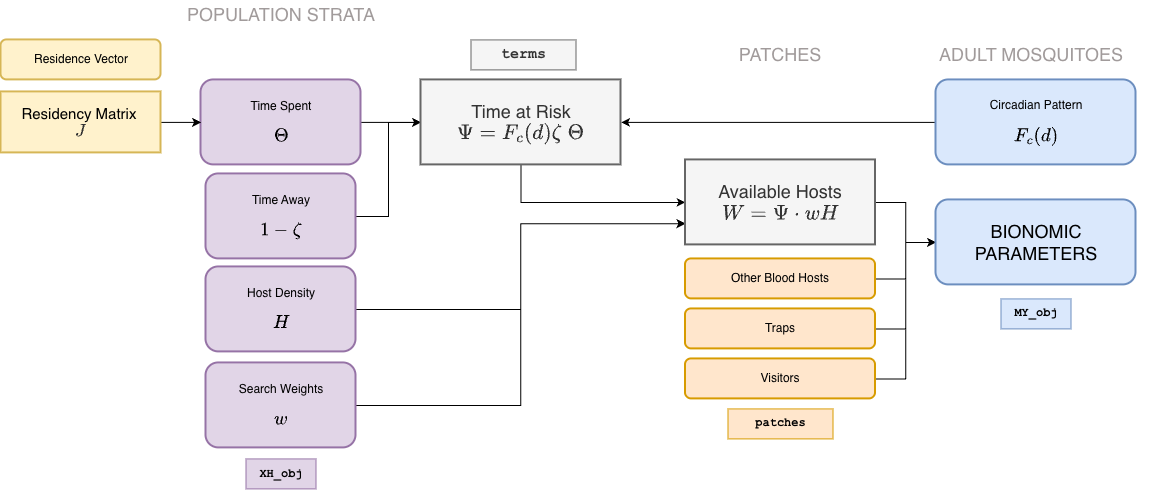

The diagram above was exported from draw.io. Its source (the exported page's mxGraphModel, read from the mxfile embedded in the PNG):
<mxGraphModel dx="2316" dy="764" grid="1" gridSize="10" guides="1" tooltips="1" connect="1" arrows="1" fold="1" page="1" pageScale="1" pageWidth="1100" pageHeight="850" math="1" shadow="0">
  <root>
    <mxCell id="0" />
    <mxCell id="1" parent="0" />
    <mxCell id="DI4s4PUUbUzyrwz3voq1-22" edge="1" parent="1" source="vkyrmcRjF5FlLX1CCAlz-18" style="edgeStyle=orthogonalEdgeStyle;rounded=0;orthogonalLoop=1;jettySize=auto;html=1;exitX=1;exitY=0.5;exitDx=0;exitDy=0;" target="DI4s4PUUbUzyrwz3voq1-9">
      <mxGeometry relative="1" as="geometry" />
    </mxCell>
    <mxCell id="vkyrmcRjF5FlLX1CCAlz-18" parent="1" style="rounded=1;whiteSpace=wrap;html=1;strokeWidth=2;fillColor=#ffe6cc;strokeColor=#d79b00;" value="Other Blood Hosts" vertex="1">
      <mxGeometry height="40" width="190" x="164.5" y="299" as="geometry" />
    </mxCell>
    <mxCell id="DI4s4PUUbUzyrwz3voq1-23" edge="1" parent="1" source="vkyrmcRjF5FlLX1CCAlz-19" style="edgeStyle=orthogonalEdgeStyle;rounded=0;orthogonalLoop=1;jettySize=auto;html=1;exitX=1;exitY=0.5;exitDx=0;exitDy=0;entryX=0;entryY=0.5;entryDx=0;entryDy=0;" target="DI4s4PUUbUzyrwz3voq1-9">
      <mxGeometry relative="1" as="geometry" />
    </mxCell>
    <mxCell id="vkyrmcRjF5FlLX1CCAlz-19" parent="1" style="rounded=1;whiteSpace=wrap;html=1;strokeWidth=2;fillColor=#ffe6cc;strokeColor=#d79b00;" value="Traps" vertex="1">
      <mxGeometry height="40" width="190" x="164.5" y="349" as="geometry" />
    </mxCell>
    <mxCell id="KD7MDYbBeSIHj_iQUamc-2" edge="1" parent="1" source="vkyrmcRjF5FlLX1CCAlz-29" style="edgeStyle=orthogonalEdgeStyle;rounded=0;orthogonalLoop=1;jettySize=auto;html=1;exitX=1;exitY=0.5;exitDx=0;exitDy=0;entryX=0;entryY=0.75;entryDx=0;entryDy=0;" target="yh_OhSMIRYhyejsiTSdc-8">
      <mxGeometry relative="1" as="geometry" />
    </mxCell>
    <mxCell id="vkyrmcRjF5FlLX1CCAlz-29" parent="1" style="rounded=1;whiteSpace=wrap;html=1;strokeWidth=2;fillColor=#e1d5e7;strokeColor=#9673a6;" value="&lt;div&gt;Host Density&lt;/div&gt;&lt;div&gt;&lt;br&gt;&lt;/div&gt;&lt;font style=&quot;font-size: 16px;&quot;&gt;\(H\)&lt;/font&gt;" vertex="1">
      <mxGeometry height="85" width="150" x="-315" y="307" as="geometry" />
    </mxCell>
    <mxCell id="DI4s4PUUbUzyrwz3voq1-1" edge="1" parent="1" source="vkyrmcRjF5FlLX1CCAlz-36" style="edgeStyle=orthogonalEdgeStyle;rounded=0;orthogonalLoop=1;jettySize=auto;html=1;exitX=1;exitY=0.5;exitDx=0;exitDy=0;" target="yh_OhSMIRYhyejsiTSdc-4">
      <mxGeometry relative="1" as="geometry" />
    </mxCell>
    <mxCell id="vkyrmcRjF5FlLX1CCAlz-36" parent="1" style="rounded=1;whiteSpace=wrap;html=1;strokeWidth=2;fillColor=#e1d5e7;strokeColor=#9673a6;" value="&lt;div&gt;Time Spent&lt;/div&gt;&lt;div&gt;&lt;br&gt;&lt;/div&gt;&lt;font style=&quot;font-size: 16px;&quot;&gt;\(\Theta\)&lt;/font&gt;" vertex="1">
      <mxGeometry height="85" width="160" x="-320" y="120" as="geometry" />
    </mxCell>
    <mxCell id="DI4s4PUUbUzyrwz3voq1-24" edge="1" parent="1" source="vkyrmcRjF5FlLX1CCAlz-42" style="edgeStyle=orthogonalEdgeStyle;rounded=0;orthogonalLoop=1;jettySize=auto;html=1;exitX=1;exitY=0.5;exitDx=0;exitDy=0;entryX=0;entryY=0.5;entryDx=0;entryDy=0;" target="DI4s4PUUbUzyrwz3voq1-9">
      <mxGeometry relative="1" as="geometry" />
    </mxCell>
    <mxCell id="vkyrmcRjF5FlLX1CCAlz-42" parent="1" style="rounded=1;whiteSpace=wrap;html=1;strokeWidth=2;fillColor=#ffe6cc;strokeColor=#d79b00;" value="Visitors" vertex="1">
      <mxGeometry height="40" width="190" x="164.5" y="399" as="geometry" />
    </mxCell>
    <mxCell id="KD7MDYbBeSIHj_iQUamc-1" edge="1" parent="1" source="g9eXhxW1yAU5I5-y-hOi-1" style="edgeStyle=orthogonalEdgeStyle;rounded=0;orthogonalLoop=1;jettySize=auto;html=1;exitX=1;exitY=0.5;exitDx=0;exitDy=0;entryX=0;entryY=0.75;entryDx=0;entryDy=0;" target="yh_OhSMIRYhyejsiTSdc-8">
      <mxGeometry relative="1" as="geometry" />
    </mxCell>
    <mxCell id="g9eXhxW1yAU5I5-y-hOi-1" parent="1" style="rounded=1;whiteSpace=wrap;html=1;strokeWidth=2;fillColor=#e1d5e7;strokeColor=#9673a6;" value="&lt;div&gt;Search Weights&lt;/div&gt;&lt;div&gt;&lt;br&gt;&lt;/div&gt;&lt;font style=&quot;font-size: 16px;&quot;&gt;\(w\)&lt;/font&gt;" vertex="1">
      <mxGeometry height="85" width="150" x="-315" y="403" as="geometry" />
    </mxCell>
    <mxCell id="ug-_HmoQHIuQw-uNxF6g-1" parent="1" style="text;html=1;whiteSpace=wrap;strokeColor=#666666;fillColor=#f5f5f5;align=center;verticalAlign=middle;rounded=0;fontSize=15;fontColor=#333333;fontFamily=Courier New;fontStyle=1" value="terms" vertex="1">
      <mxGeometry height="30" width="105" x="-50" y="80" as="geometry" />
    </mxCell>
    <mxCell id="ug-_HmoQHIuQw-uNxF6g-3" parent="1" style="rounded=0;whiteSpace=wrap;html=1;fillColor=#e1d5e7;strokeColor=#9673a6;" value="&lt;b&gt;&lt;font face=&quot;Courier New&quot;&gt;XH_obj&lt;/font&gt;&lt;/b&gt;" vertex="1">
      <mxGeometry height="30" width="70" x="-275" y="499" as="geometry" />
    </mxCell>
    <mxCell id="ug-_HmoQHIuQw-uNxF6g-4" parent="1" style="rounded=0;whiteSpace=wrap;html=1;fillColor=#dae8fc;strokeColor=#6c8ebf;fontFamily=Courier New;" value="&lt;b&gt;MY_obj&lt;/b&gt;" vertex="1">
      <mxGeometry height="30" width="70" x="480" y="339" as="geometry" />
    </mxCell>
    <mxCell id="ug-_HmoQHIuQw-uNxF6g-6" parent="1" style="rounded=0;whiteSpace=wrap;html=1;fillColor=#ffe6cc;strokeColor=#d79b00;fontFamily=Courier New;" value="&lt;b&gt;patches&lt;/b&gt;" vertex="1">
      <mxGeometry height="30" width="105" x="207" y="449" as="geometry" />
    </mxCell>
    <mxCell id="DI4s4PUUbUzyrwz3voq1-13" edge="1" parent="1" source="ug-_HmoQHIuQw-uNxF6g-8" style="edgeStyle=orthogonalEdgeStyle;rounded=0;orthogonalLoop=1;jettySize=auto;html=1;exitX=1;exitY=0.5;exitDx=0;exitDy=0;entryX=0;entryY=0.5;entryDx=0;entryDy=0;" target="yh_OhSMIRYhyejsiTSdc-4">
      <mxGeometry relative="1" as="geometry" />
    </mxCell>
    <mxCell id="ug-_HmoQHIuQw-uNxF6g-8" parent="1" style="rounded=1;whiteSpace=wrap;html=1;strokeWidth=2;fillColor=#e1d5e7;strokeColor=#9673a6;" value="&lt;div&gt;Time Away&lt;/div&gt;&lt;div&gt;&lt;br&gt;&lt;/div&gt;&lt;font style=&quot;font-size: 16px;&quot;&gt;\(1-\zeta\)&lt;/font&gt;" vertex="1">
      <mxGeometry height="85" width="150" x="-315" y="214" as="geometry" />
    </mxCell>
    <mxCell id="KD7MDYbBeSIHj_iQUamc-3" edge="1" parent="1" source="yh_OhSMIRYhyejsiTSdc-4" style="edgeStyle=orthogonalEdgeStyle;rounded=0;orthogonalLoop=1;jettySize=auto;html=1;exitX=0.5;exitY=1;exitDx=0;exitDy=0;entryX=0;entryY=0.5;entryDx=0;entryDy=0;" target="yh_OhSMIRYhyejsiTSdc-8">
      <mxGeometry relative="1" as="geometry" />
    </mxCell>
    <mxCell id="yh_OhSMIRYhyejsiTSdc-4" parent="1" style="rounded=0;whiteSpace=wrap;html=1;fillColor=#f5f5f5;fontColor=#333333;strokeColor=#666666;fontSize=18;strokeWidth=2;" value="Time at Risk&lt;div&gt;\( \Psi = F_c(d) \zeta \; \Theta \)&lt;/div&gt;" vertex="1">
      <mxGeometry height="85" width="200" x="-100" y="120" as="geometry" />
    </mxCell>
    <mxCell id="DI4s4PUUbUzyrwz3voq1-21" edge="1" parent="1" source="yh_OhSMIRYhyejsiTSdc-8" style="edgeStyle=orthogonalEdgeStyle;rounded=0;orthogonalLoop=1;jettySize=auto;html=1;exitX=1;exitY=0.5;exitDx=0;exitDy=0;entryX=0;entryY=0.5;entryDx=0;entryDy=0;" target="DI4s4PUUbUzyrwz3voq1-9">
      <mxGeometry relative="1" as="geometry" />
    </mxCell>
    <mxCell id="yh_OhSMIRYhyejsiTSdc-8" parent="1" style="rounded=0;whiteSpace=wrap;html=1;fillColor=#f5f5f5;fontColor=#333333;strokeColor=#666666;fontSize=18;strokeWidth=2;" value="Available Hosts&lt;div&gt;\( W = \Psi \cdot w H \)&lt;/div&gt;" vertex="1">
      <mxGeometry height="85" width="190" x="164.5" y="200" as="geometry" />
    </mxCell>
    <mxCell id="QJ5sed867nrsfyS-WZ4m-2" parent="1" style="rounded=1;whiteSpace=wrap;html=1;strokeWidth=2;fillColor=#fff2cc;strokeColor=#d6b656;" value="Residence Vector" vertex="1">
      <mxGeometry height="40" width="160" x="-520" y="80" as="geometry" />
    </mxCell>
    <mxCell id="DI4s4PUUbUzyrwz3voq1-19" edge="1" parent="1" source="QJ5sed867nrsfyS-WZ4m-3" style="edgeStyle=orthogonalEdgeStyle;rounded=0;orthogonalLoop=1;jettySize=auto;html=1;exitX=1;exitY=0.5;exitDx=0;exitDy=0;entryX=0;entryY=0.5;entryDx=0;entryDy=0;" target="vkyrmcRjF5FlLX1CCAlz-36">
      <mxGeometry relative="1" as="geometry" />
    </mxCell>
    <mxCell id="QJ5sed867nrsfyS-WZ4m-3" parent="1" style="rounded=0;whiteSpace=wrap;html=1;fillColor=#fff2cc;strokeColor=#d6b656;strokeWidth=2;fontSize=15;" value="Residency Matrix&amp;nbsp;&lt;div&gt;&lt;div&gt;&lt;span style=&quot;background-color: transparent; color: light-dark(rgb(51, 51, 51), rgb(193, 193, 193));&quot;&gt;\(J\)&lt;/span&gt;&lt;/div&gt;&lt;/div&gt;" vertex="1">
      <mxGeometry height="61" width="160" x="-520" y="132" as="geometry" />
    </mxCell>
    <mxCell id="aIxOcxdBTyko3u3QZERY-1" parent="1" style="text;html=1;whiteSpace=wrap;strokeColor=none;fillColor=none;align=center;verticalAlign=middle;rounded=0;fontSize=18;fontColor=light-dark(#a19b9b, #ededed);" value="POPULATION STRATA" vertex="1">
      <mxGeometry height="30" width="220" x="-350" y="40" as="geometry" />
    </mxCell>
    <mxCell id="aIxOcxdBTyko3u3QZERY-2" parent="1" style="text;html=1;whiteSpace=wrap;strokeColor=none;fillColor=none;align=center;verticalAlign=middle;rounded=0;fontSize=18;fontColor=light-dark(#a19b9b, #ededed);" value="PATCHES" vertex="1">
      <mxGeometry height="30" width="90" x="214.5" y="80" as="geometry" />
    </mxCell>
    <mxCell id="aIxOcxdBTyko3u3QZERY-3" parent="1" style="text;html=1;whiteSpace=wrap;strokeColor=none;fillColor=none;align=center;verticalAlign=middle;rounded=0;fontSize=18;fontColor=light-dark(#a19b9b, #ededed);" value="ADULT MOSQUITOES" vertex="1">
      <mxGeometry height="30" width="240" x="390" y="80" as="geometry" />
    </mxCell>
    <mxCell id="DI4s4PUUbUzyrwz3voq1-12" edge="1" parent="1" source="DI4s4PUUbUzyrwz3voq1-4" style="edgeStyle=orthogonalEdgeStyle;rounded=0;orthogonalLoop=1;jettySize=auto;html=1;exitX=0;exitY=0.5;exitDx=0;exitDy=0;entryX=1;entryY=0.5;entryDx=0;entryDy=0;" target="yh_OhSMIRYhyejsiTSdc-4">
      <mxGeometry relative="1" as="geometry" />
    </mxCell>
    <mxCell id="DI4s4PUUbUzyrwz3voq1-4" parent="1" style="rounded=1;whiteSpace=wrap;html=1;strokeWidth=2;fillColor=#dae8fc;strokeColor=#6c8ebf;" value="Circadian Pattern&lt;div&gt;&lt;br class=&quot;Apple-interchange-newline&quot;&gt;&lt;span style=&quot;font-size: 16px;&quot;&gt;\(F_c(d)\)&lt;/span&gt;&lt;/div&gt;" vertex="1">
      <mxGeometry height="85" width="200" x="415" y="120" as="geometry" />
    </mxCell>
    <mxCell id="DI4s4PUUbUzyrwz3voq1-9" parent="1" style="rounded=1;whiteSpace=wrap;html=1;strokeWidth=2;fillColor=#dae8fc;strokeColor=#6c8ebf;fontSize=18;" value="BIONOMIC PARAMETERS" vertex="1">
      <mxGeometry height="85" width="200" x="415" y="240" as="geometry" />
    </mxCell>
  </root>
</mxGraphModel>